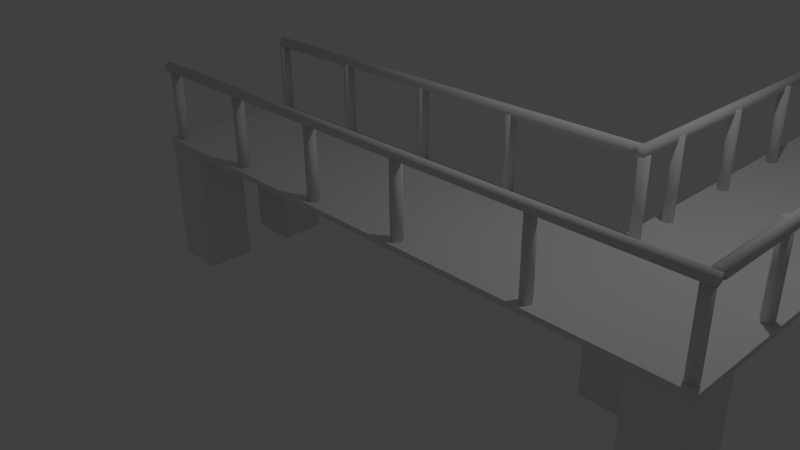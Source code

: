 # Source: ramp_02.blend  (saved by Blender 2.69.0; exported with 4.5.12 LTS)
import bpy
from mathutils import Matrix  # noqa: F401  (used for matrix-valued properties, if any)

bpy.ops.wm.read_factory_settings(use_empty=True)
scene = bpy.context.scene
scene.name = 'Scene'

# ---- collections
col_collection_1 = bpy.data.collections.new('Collection 1'); scene.collection.children.link(col_collection_1)

# ---- materials (node trees are filled in below, after node groups)
mat_material = bpy.data.materials.new('Material')
mat_material.alpha_threshold = 0.0
mat_material.use_transparent_shadow = False
mat_material.roughness = 0.5
mat_material.line_color = (0.0, 0.0, 0.0, 1.0)

# ---- material node trees

# ---- world
world_world = bpy.data.worlds.new('World'); scene.world = world_world
world_world.color = (0.05088, 0.05088, 0.05088)
world_world.use_sun_shadow = False
world_world.sun_shadow_jitter_overblur = 0.0
world_world.cycles.sampling_method = 'MANUAL'
world_world.cycles.sample_map_resolution = 256

# ---- cameras
cam_camera = bpy.data.cameras.new('Camera')
cam_camera.clip_end = 100.0
cam_camera.lens = 35.0
cam_camera.sensor_width = 32.0
cam_camera.sensor_height = 18.0
cam_camera.ortho_scale = 7.314
cam_camera.dof.focus_distance = 0.0
cam_camera.dof.aperture_fstop = 128.0

# ---- lights
light_lamp = bpy.data.lights.new('Lamp', 'POINT')
light_lamp.transmission_factor = 0.0
light_lamp.cutoff_distance = 30.0
light_lamp.energy = 100.0
light_lamp.shadow_buffer_clip_start = 1.001
light_lamp.shadow_soft_size = 0.1
light_lamp.shadow_maximum_resolution = 0.006
light_lamp.use_absolute_resolution = True
light_lamp.cycles.use_multiple_importance_sampling = False

# ---- meshes
me_cylinder_025 = bpy.data.meshes.new('Cylinder.025')
me_cylinder_025.from_pydata([(3.666e-07, 0.0749, 0.6098), (1.83e-07, 0.0749, -0.4537), (0.06486, 0.03745, 0.6098), (0.06486, 0.03745, -0.4537), (0.06486, -0.03745, 0.6098), (0.06486, -0.03745, -0.4537), (3.6e-07, -0.0749, 0.6098), (1.765e-07, -0.0749, -0.4537), (-0.06486, -0.03745, 0.6098), (-0.06486, -0.03745, -0.4537), (-0.06486, 0.03745, 0.6098), (-0.06486, 0.03745, -0.4537)], [], [(0, 1, 3, 2), (2, 3, 5, 4), (4, 5, 7, 6), (6, 7, 9, 8), (3, 1, 11, 9, 7, 5), (10, 11, 1, 0), (8, 9, 11, 10), (0, 2, 4, 6, 8, 10)])
me_cylinder_025.polygons.foreach_set('use_smooth', [True] * 8)
me_cylinder_025.use_remesh_preserve_volume = False
me_cylinder_025.use_remesh_preserve_attributes = False
me_cylinder_025.use_mirror_vertex_groups = False
me_cylinder_025.update()
me_cylinder_024 = bpy.data.meshes.new('Cylinder.024')
me_cylinder_024.from_pydata([(3.666e-07, 0.0749, 0.6098), (1.83e-07, 0.0749, -0.4537), (0.06486, 0.03745, 0.6098), (0.06486, 0.03745, -0.4537), (0.06486, -0.03745, 0.6098), (0.06486, -0.03745, -0.4537), (3.6e-07, -0.0749, 0.6098), (1.765e-07, -0.0749, -0.4537), (-0.06486, -0.03745, 0.6098), (-0.06486, -0.03745, -0.4537), (-0.06486, 0.03745, 0.6098), (-0.06486, 0.03745, -0.4537)], [], [(0, 1, 3, 2), (2, 3, 5, 4), (4, 5, 7, 6), (6, 7, 9, 8), (3, 1, 11, 9, 7, 5), (10, 11, 1, 0), (8, 9, 11, 10), (0, 2, 4, 6, 8, 10)])
me_cylinder_024.polygons.foreach_set('use_smooth', [True] * 8)
me_cylinder_024.use_remesh_preserve_volume = False
me_cylinder_024.use_remesh_preserve_attributes = False
me_cylinder_024.use_mirror_vertex_groups = False
me_cylinder_024.update()
me_cylinder_023 = bpy.data.meshes.new('Cylinder.023')
me_cylinder_023.from_pydata([(3.666e-07, 0.0749, 0.6098), (1.83e-07, 0.0749, -0.4537), (0.06486, 0.03745, 0.6098), (0.06486, 0.03745, -0.4537), (0.06486, -0.03745, 0.6098), (0.06486, -0.03745, -0.4537), (3.6e-07, -0.0749, 0.6098), (1.765e-07, -0.0749, -0.4537), (-0.06486, -0.03745, 0.6098), (-0.06486, -0.03745, -0.4537), (-0.06486, 0.03745, 0.6098), (-0.06486, 0.03745, -0.4537)], [], [(0, 1, 3, 2), (2, 3, 5, 4), (4, 5, 7, 6), (6, 7, 9, 8), (3, 1, 11, 9, 7, 5), (10, 11, 1, 0), (8, 9, 11, 10), (0, 2, 4, 6, 8, 10)])
me_cylinder_023.polygons.foreach_set('use_smooth', [True] * 8)
me_cylinder_023.use_remesh_preserve_volume = False
me_cylinder_023.use_remesh_preserve_attributes = False
me_cylinder_023.use_mirror_vertex_groups = False
me_cylinder_023.update()
me_cylinder_022 = bpy.data.meshes.new('Cylinder.022')
me_cylinder_022.from_pydata([(3.666e-07, 0.0749, 0.6098), (1.83e-07, 0.0749, -0.4537), (0.06486, 0.03745, 0.6098), (0.06486, 0.03745, -0.4537), (0.06486, -0.03745, 0.6098), (0.06486, -0.03745, -0.4537), (3.6e-07, -0.0749, 0.6098), (1.765e-07, -0.0749, -0.4537), (-0.06486, -0.03745, 0.6098), (-0.06486, -0.03745, -0.4537), (-0.06486, 0.03745, 0.6098), (-0.06486, 0.03745, -0.4537)], [], [(0, 1, 3, 2), (2, 3, 5, 4), (4, 5, 7, 6), (6, 7, 9, 8), (3, 1, 11, 9, 7, 5), (10, 11, 1, 0), (8, 9, 11, 10), (0, 2, 4, 6, 8, 10)])
me_cylinder_022.polygons.foreach_set('use_smooth', [True] * 8)
me_cylinder_022.use_remesh_preserve_volume = False
me_cylinder_022.use_remesh_preserve_attributes = False
me_cylinder_022.use_mirror_vertex_groups = False
me_cylinder_022.update()
me_cylinder_021 = bpy.data.meshes.new('Cylinder.021')
me_cylinder_021.from_pydata([(3.666e-07, 0.0749, 0.6098), (1.83e-07, 0.0749, -0.4537), (0.06486, 0.03745, 0.6098), (0.06486, 0.03745, -0.4537), (0.06486, -0.03745, 0.6098), (0.06486, -0.03745, -0.4537), (3.6e-07, -0.0749, 0.6098), (1.765e-07, -0.0749, -0.4537), (-0.06486, -0.03745, 0.6098), (-0.06486, -0.03745, -0.4537), (-0.06486, 0.03745, 0.6098), (-0.06486, 0.03745, -0.4537)], [], [(0, 1, 3, 2), (2, 3, 5, 4), (4, 5, 7, 6), (6, 7, 9, 8), (3, 1, 11, 9, 7, 5), (10, 11, 1, 0), (8, 9, 11, 10), (0, 2, 4, 6, 8, 10)])
me_cylinder_021.polygons.foreach_set('use_smooth', [True] * 8)
me_cylinder_021.use_remesh_preserve_volume = False
me_cylinder_021.use_remesh_preserve_attributes = False
me_cylinder_021.use_mirror_vertex_groups = False
me_cylinder_021.update()
me_cylinder_020 = bpy.data.meshes.new('Cylinder.020')
me_cylinder_020.from_pydata([(3.666e-07, 0.0749, 0.6098), (1.83e-07, 0.0749, -0.4537), (0.06486, 0.03745, 0.6098), (0.06486, 0.03745, -0.4537), (0.06486, -0.03745, 0.6098), (0.06486, -0.03745, -0.4537), (3.6e-07, -0.0749, 0.6098), (1.765e-07, -0.0749, -0.4537), (-0.06486, -0.03745, 0.6098), (-0.06486, -0.03745, -0.4537), (-0.06486, 0.03745, 0.6098), (-0.06486, 0.03745, -0.4537)], [], [(0, 1, 3, 2), (2, 3, 5, 4), (4, 5, 7, 6), (6, 7, 9, 8), (3, 1, 11, 9, 7, 5), (10, 11, 1, 0), (8, 9, 11, 10), (0, 2, 4, 6, 8, 10)])
me_cylinder_020.polygons.foreach_set('use_smooth', [True] * 8)
me_cylinder_020.use_remesh_preserve_volume = False
me_cylinder_020.use_remesh_preserve_attributes = False
me_cylinder_020.use_mirror_vertex_groups = False
me_cylinder_020.update()
me_cylinder_018 = bpy.data.meshes.new('Cylinder.018')
me_cylinder_018.from_pydata([(3.666e-07, 0.0749, 0.6098), (1.83e-07, 0.0749, -0.4537), (0.06486, 0.03745, 0.6098), (0.06486, 0.03745, -0.4537), (0.06486, -0.03745, 0.6098), (0.06486, -0.03745, -0.4537), (3.6e-07, -0.0749, 0.6098), (1.765e-07, -0.0749, -0.4537), (-0.06486, -0.03745, 0.6098), (-0.06486, -0.03745, -0.4537), (-0.06486, 0.03745, 0.6098), (-0.06486, 0.03745, -0.4537)], [], [(0, 1, 3, 2), (2, 3, 5, 4), (4, 5, 7, 6), (6, 7, 9, 8), (3, 1, 11, 9, 7, 5), (10, 11, 1, 0), (8, 9, 11, 10), (0, 2, 4, 6, 8, 10)])
me_cylinder_018.polygons.foreach_set('use_smooth', [True] * 8)
me_cylinder_018.use_remesh_preserve_volume = False
me_cylinder_018.use_remesh_preserve_attributes = False
me_cylinder_018.use_mirror_vertex_groups = False
me_cylinder_018.update()
me_cylinder_017 = bpy.data.meshes.new('Cylinder.017')
me_cylinder_017.from_pydata([(3.666e-07, 0.0749, 0.6098), (1.83e-07, 0.0749, -0.4537), (0.06486, 0.03745, 0.6098), (0.06486, 0.03745, -0.4537), (0.06486, -0.03745, 0.6098), (0.06486, -0.03745, -0.4537), (3.6e-07, -0.0749, 0.6098), (1.765e-07, -0.0749, -0.4537), (-0.06486, -0.03745, 0.6098), (-0.06486, -0.03745, -0.4537), (-0.06486, 0.03745, 0.6098), (-0.06486, 0.03745, -0.4537)], [], [(0, 1, 3, 2), (2, 3, 5, 4), (4, 5, 7, 6), (6, 7, 9, 8), (3, 1, 11, 9, 7, 5), (10, 11, 1, 0), (8, 9, 11, 10), (0, 2, 4, 6, 8, 10)])
me_cylinder_017.polygons.foreach_set('use_smooth', [True] * 8)
me_cylinder_017.use_remesh_preserve_volume = False
me_cylinder_017.use_remesh_preserve_attributes = False
me_cylinder_017.use_mirror_vertex_groups = False
me_cylinder_017.update()
me_cylinder_016 = bpy.data.meshes.new('Cylinder.016')
me_cylinder_016.from_pydata([(3.666e-07, 0.0749, 0.6098), (1.83e-07, 0.0749, -0.4537), (0.06486, 0.03745, 0.6098), (0.06486, 0.03745, -0.4537), (0.06486, -0.03745, 0.6098), (0.06486, -0.03745, -0.4537), (3.6e-07, -0.0749, 0.6098), (1.765e-07, -0.0749, -0.4537), (-0.06486, -0.03745, 0.6098), (-0.06486, -0.03745, -0.4537), (-0.06486, 0.03745, 0.6098), (-0.06486, 0.03745, -0.4537)], [], [(0, 1, 3, 2), (2, 3, 5, 4), (4, 5, 7, 6), (6, 7, 9, 8), (3, 1, 11, 9, 7, 5), (10, 11, 1, 0), (8, 9, 11, 10), (0, 2, 4, 6, 8, 10)])
me_cylinder_016.polygons.foreach_set('use_smooth', [True] * 8)
me_cylinder_016.use_remesh_preserve_volume = False
me_cylinder_016.use_remesh_preserve_attributes = False
me_cylinder_016.use_mirror_vertex_groups = False
me_cylinder_016.update()
me_cylinder_015 = bpy.data.meshes.new('Cylinder.015')
me_cylinder_015.from_pydata([(3.666e-07, 0.0749, 0.6098), (1.83e-07, 0.0749, -0.4537), (0.06486, 0.03745, 0.6098), (0.06486, 0.03745, -0.4537), (0.06486, -0.03745, 0.6098), (0.06486, -0.03745, -0.4537), (3.6e-07, -0.0749, 0.6098), (1.765e-07, -0.0749, -0.4537), (-0.06486, -0.03745, 0.6098), (-0.06486, -0.03745, -0.4537), (-0.06486, 0.03745, 0.6098), (-0.06486, 0.03745, -0.4537)], [], [(0, 1, 3, 2), (2, 3, 5, 4), (4, 5, 7, 6), (6, 7, 9, 8), (3, 1, 11, 9, 7, 5), (10, 11, 1, 0), (8, 9, 11, 10), (0, 2, 4, 6, 8, 10)])
me_cylinder_015.polygons.foreach_set('use_smooth', [True] * 8)
me_cylinder_015.use_remesh_preserve_volume = False
me_cylinder_015.use_remesh_preserve_attributes = False
me_cylinder_015.use_mirror_vertex_groups = False
me_cylinder_015.update()
me_cylinder_014 = bpy.data.meshes.new('Cylinder.014')
me_cylinder_014.from_pydata([(3.666e-07, 0.0749, 0.6098), (1.83e-07, 0.0749, -0.4537), (0.06486, 0.03745, 0.6098), (0.06486, 0.03745, -0.4537), (0.06486, -0.03745, 0.6098), (0.06486, -0.03745, -0.4537), (3.6e-07, -0.0749, 0.6098), (1.765e-07, -0.0749, -0.4537), (-0.06486, -0.03745, 0.6098), (-0.06486, -0.03745, -0.4537), (-0.06486, 0.03745, 0.6098), (-0.06486, 0.03745, -0.4537)], [], [(0, 1, 3, 2), (2, 3, 5, 4), (4, 5, 7, 6), (6, 7, 9, 8), (3, 1, 11, 9, 7, 5), (10, 11, 1, 0), (8, 9, 11, 10), (0, 2, 4, 6, 8, 10)])
me_cylinder_014.polygons.foreach_set('use_smooth', [True] * 8)
me_cylinder_014.use_remesh_preserve_volume = False
me_cylinder_014.use_remesh_preserve_attributes = False
me_cylinder_014.use_mirror_vertex_groups = False
me_cylinder_014.update()
me_cylinder_013 = bpy.data.meshes.new('Cylinder.013')
me_cylinder_013.from_pydata([(3.666e-07, 0.0749, 0.6098), (1.83e-07, 0.0749, -0.4537), (0.06486, 0.03745, 0.6098), (0.06486, 0.03745, -0.4537), (0.06486, -0.03745, 0.6098), (0.06486, -0.03745, -0.4537), (3.6e-07, -0.0749, 0.6098), (1.765e-07, -0.0749, -0.4537), (-0.06486, -0.03745, 0.6098), (-0.06486, -0.03745, -0.4537), (-0.06486, 0.03745, 0.6098), (-0.06486, 0.03745, -0.4537)], [], [(0, 1, 3, 2), (2, 3, 5, 4), (4, 5, 7, 6), (6, 7, 9, 8), (3, 1, 11, 9, 7, 5), (10, 11, 1, 0), (8, 9, 11, 10), (0, 2, 4, 6, 8, 10)])
me_cylinder_013.polygons.foreach_set('use_smooth', [True] * 8)
me_cylinder_013.use_remesh_preserve_volume = False
me_cylinder_013.use_remesh_preserve_attributes = False
me_cylinder_013.use_mirror_vertex_groups = False
me_cylinder_013.update()
me_cylinder_012 = bpy.data.meshes.new('Cylinder.012')
me_cylinder_012.from_pydata([(3.666e-07, 0.0749, 0.6098), (1.83e-07, 0.0749, -0.4537), (0.06486, 0.03745, 0.6098), (0.06486, 0.03745, -0.4537), (0.06486, -0.03745, 0.6098), (0.06486, -0.03745, -0.4537), (3.6e-07, -0.0749, 0.6098), (1.765e-07, -0.0749, -0.4537), (-0.06486, -0.03745, 0.6098), (-0.06486, -0.03745, -0.4537), (-0.06486, 0.03745, 0.6098), (-0.06486, 0.03745, -0.4537)], [], [(0, 1, 3, 2), (2, 3, 5, 4), (4, 5, 7, 6), (6, 7, 9, 8), (3, 1, 11, 9, 7, 5), (10, 11, 1, 0), (8, 9, 11, 10), (0, 2, 4, 6, 8, 10)])
me_cylinder_012.polygons.foreach_set('use_smooth', [True] * 8)
me_cylinder_012.use_remesh_preserve_volume = False
me_cylinder_012.use_remesh_preserve_attributes = False
me_cylinder_012.use_mirror_vertex_groups = False
me_cylinder_012.update()
me_cylinder_011 = bpy.data.meshes.new('Cylinder.011')
me_cylinder_011.from_pydata([(3.666e-07, 0.0749, 0.6098), (1.83e-07, 0.0749, -0.4537), (0.06486, 0.03745, 0.6098), (0.06486, 0.03745, -0.4537), (0.06486, -0.03745, 0.6098), (0.06486, -0.03745, -0.4537), (3.6e-07, -0.0749, 0.6098), (1.765e-07, -0.0749, -0.4537), (-0.06486, -0.03745, 0.6098), (-0.06486, -0.03745, -0.4537), (-0.06486, 0.03745, 0.6098), (-0.06486, 0.03745, -0.4537)], [], [(0, 1, 3, 2), (2, 3, 5, 4), (4, 5, 7, 6), (6, 7, 9, 8), (3, 1, 11, 9, 7, 5), (10, 11, 1, 0), (8, 9, 11, 10), (0, 2, 4, 6, 8, 10)])
me_cylinder_011.polygons.foreach_set('use_smooth', [True] * 8)
me_cylinder_011.use_remesh_preserve_volume = False
me_cylinder_011.use_remesh_preserve_attributes = False
me_cylinder_011.use_mirror_vertex_groups = False
me_cylinder_011.update()
me_cylinder_010 = bpy.data.meshes.new('Cylinder.010')
me_cylinder_010.from_pydata([(3.666e-07, 0.0749, 0.6098), (1.83e-07, 0.0749, -0.4537), (0.06486, 0.03745, 0.6098), (0.06486, 0.03745, -0.4537), (0.06486, -0.03745, 0.6098), (0.06486, -0.03745, -0.4537), (3.6e-07, -0.0749, 0.6098), (1.765e-07, -0.0749, -0.4537), (-0.06486, -0.03745, 0.6098), (-0.06486, -0.03745, -0.4537), (-0.06486, 0.03745, 0.6098), (-0.06486, 0.03745, -0.4537)], [], [(0, 1, 3, 2), (2, 3, 5, 4), (4, 5, 7, 6), (6, 7, 9, 8), (3, 1, 11, 9, 7, 5), (10, 11, 1, 0), (8, 9, 11, 10), (0, 2, 4, 6, 8, 10)])
me_cylinder_010.polygons.foreach_set('use_smooth', [True] * 8)
me_cylinder_010.use_remesh_preserve_volume = False
me_cylinder_010.use_remesh_preserve_attributes = False
me_cylinder_010.use_mirror_vertex_groups = False
me_cylinder_010.update()
me_cylinder_008 = bpy.data.meshes.new('Cylinder.008')
me_cylinder_008.from_pydata([(3.666e-07, 0.0749, 0.6098), (1.83e-07, 0.0749, -0.4537), (0.06486, 0.03745, 0.6098), (0.06486, 0.03745, -0.4537), (0.06486, -0.03745, 0.6098), (0.06486, -0.03745, -0.4537), (3.6e-07, -0.0749, 0.6098), (1.765e-07, -0.0749, -0.4537), (-0.06486, -0.03745, 0.6098), (-0.06486, -0.03745, -0.4537), (-0.06486, 0.03745, 0.6098), (-0.06486, 0.03745, -0.4537)], [], [(0, 1, 3, 2), (2, 3, 5, 4), (4, 5, 7, 6), (6, 7, 9, 8), (3, 1, 11, 9, 7, 5), (10, 11, 1, 0), (8, 9, 11, 10), (0, 2, 4, 6, 8, 10)])
me_cylinder_008.polygons.foreach_set('use_smooth', [True] * 8)
me_cylinder_008.use_remesh_preserve_volume = False
me_cylinder_008.use_remesh_preserve_attributes = False
me_cylinder_008.use_mirror_vertex_groups = False
me_cylinder_008.update()
me_cylinder_007 = bpy.data.meshes.new('Cylinder.007')
me_cylinder_007.from_pydata([(3.666e-07, 0.0749, 0.6098), (1.83e-07, 0.0749, -0.4537), (0.06486, 0.03745, 0.6098), (0.06486, 0.03745, -0.4537), (0.06486, -0.03745, 0.6098), (0.06486, -0.03745, -0.4537), (3.6e-07, -0.0749, 0.6098), (1.765e-07, -0.0749, -0.4537), (-0.06486, -0.03745, 0.6098), (-0.06486, -0.03745, -0.4537), (-0.06486, 0.03745, 0.6098), (-0.06486, 0.03745, -0.4537)], [], [(0, 1, 3, 2), (2, 3, 5, 4), (4, 5, 7, 6), (6, 7, 9, 8), (3, 1, 11, 9, 7, 5), (10, 11, 1, 0), (8, 9, 11, 10), (0, 2, 4, 6, 8, 10)])
me_cylinder_007.polygons.foreach_set('use_smooth', [True] * 8)
me_cylinder_007.use_remesh_preserve_volume = False
me_cylinder_007.use_remesh_preserve_attributes = False
me_cylinder_007.use_mirror_vertex_groups = False
me_cylinder_007.update()
me_cylinder_006 = bpy.data.meshes.new('Cylinder.006')
me_cylinder_006.from_pydata([(3.666e-07, 0.0749, 0.6098), (1.83e-07, 0.0749, -0.4537), (0.06486, 0.03745, 0.6098), (0.06486, 0.03745, -0.4537), (0.06486, -0.03745, 0.6098), (0.06486, -0.03745, -0.4537), (3.6e-07, -0.0749, 0.6098), (1.765e-07, -0.0749, -0.4537), (-0.06486, -0.03745, 0.6098), (-0.06486, -0.03745, -0.4537), (-0.06486, 0.03745, 0.6098), (-0.06486, 0.03745, -0.4537)], [], [(0, 1, 3, 2), (2, 3, 5, 4), (4, 5, 7, 6), (6, 7, 9, 8), (3, 1, 11, 9, 7, 5), (10, 11, 1, 0), (8, 9, 11, 10), (0, 2, 4, 6, 8, 10)])
me_cylinder_006.polygons.foreach_set('use_smooth', [True] * 8)
me_cylinder_006.use_remesh_preserve_volume = False
me_cylinder_006.use_remesh_preserve_attributes = False
me_cylinder_006.use_mirror_vertex_groups = False
me_cylinder_006.update()
me_cylinder_005 = bpy.data.meshes.new('Cylinder.005')
me_cylinder_005.from_pydata([(3.666e-07, 0.0749, 0.6098), (1.83e-07, 0.0749, -0.4537), (0.06486, 0.03745, 0.6098), (0.06486, 0.03745, -0.4537), (0.06486, -0.03745, 0.6098), (0.06486, -0.03745, -0.4537), (3.6e-07, -0.0749, 0.6098), (1.765e-07, -0.0749, -0.4537), (-0.06486, -0.03745, 0.6098), (-0.06486, -0.03745, -0.4537), (-0.06486, 0.03745, 0.6098), (-0.06486, 0.03745, -0.4537)], [], [(0, 1, 3, 2), (2, 3, 5, 4), (4, 5, 7, 6), (6, 7, 9, 8), (3, 1, 11, 9, 7, 5), (10, 11, 1, 0), (8, 9, 11, 10), (0, 2, 4, 6, 8, 10)])
me_cylinder_005.polygons.foreach_set('use_smooth', [True] * 8)
me_cylinder_005.use_remesh_preserve_volume = False
me_cylinder_005.use_remesh_preserve_attributes = False
me_cylinder_005.use_mirror_vertex_groups = False
me_cylinder_005.update()
me_cylinder_004 = bpy.data.meshes.new('Cylinder.004')
me_cylinder_004.from_pydata([(3.666e-07, 0.0749, 0.6098), (1.83e-07, 0.0749, -0.4537), (0.06486, 0.03745, 0.6098), (0.06486, 0.03745, -0.4537), (0.06486, -0.03745, 0.6098), (0.06486, -0.03745, -0.4537), (3.6e-07, -0.0749, 0.6098), (1.765e-07, -0.0749, -0.4537), (-0.06486, -0.03745, 0.6098), (-0.06486, -0.03745, -0.4537), (-0.06486, 0.03745, 0.6098), (-0.06486, 0.03745, -0.4537)], [], [(0, 1, 3, 2), (2, 3, 5, 4), (4, 5, 7, 6), (6, 7, 9, 8), (3, 1, 11, 9, 7, 5), (10, 11, 1, 0), (8, 9, 11, 10), (0, 2, 4, 6, 8, 10)])
me_cylinder_004.polygons.foreach_set('use_smooth', [True] * 8)
me_cylinder_004.use_remesh_preserve_volume = False
me_cylinder_004.use_remesh_preserve_attributes = False
me_cylinder_004.use_mirror_vertex_groups = False
me_cylinder_004.update()
me_cylinder_003 = bpy.data.meshes.new('Cylinder.003')
me_cylinder_003.from_pydata([(0.0, 0.0749, -5.55), (1.83e-07, 0.0749, 2.451), (0.06486, 0.03745, -5.55), (0.06486, 0.03745, 2.451), (0.06486, -0.03745, -5.55), (0.06486, -0.03745, 2.451), (-6.548e-09, -0.0749, -5.55), (1.765e-07, -0.0749, 2.451), (-0.06486, -0.03745, -5.55), (-0.06486, -0.03745, 2.451), (-0.06486, 0.03745, -5.55), (-0.06486, 0.03745, 2.451)], [], [(0, 1, 3, 2), (2, 3, 5, 4), (4, 5, 7, 6), (6, 7, 9, 8), (3, 1, 11, 9, 7, 5), (10, 11, 1, 0), (8, 9, 11, 10), (0, 2, 4, 6, 8, 10)])
me_cylinder_003.polygons.foreach_set('use_smooth', [True] * 8)
me_cylinder_003.use_remesh_preserve_volume = False
me_cylinder_003.use_remesh_preserve_attributes = False
me_cylinder_003.use_mirror_vertex_groups = False
me_cylinder_003.update()
me_cylinder_002 = bpy.data.meshes.new('Cylinder.002')
me_cylinder_002.from_pydata([(0.0, 0.0749, -4.152), (0.0, 0.0749, 1.989), (0.06486, 0.03745, -4.152), (0.06486, 0.03745, 1.989), (0.06486, -0.03745, -4.152), (0.06486, -0.03745, 1.989), (-6.548e-09, -0.0749, -4.152), (-6.548e-09, -0.0749, 1.989), (-0.06486, -0.03745, -4.152), (-0.06486, -0.03745, 1.989), (-0.06486, 0.03745, -4.152), (-0.06486, 0.03745, 1.989)], [], [(0, 1, 3, 2), (2, 3, 5, 4), (4, 5, 7, 6), (6, 7, 9, 8), (3, 1, 11, 9, 7, 5), (10, 11, 1, 0), (8, 9, 11, 10), (0, 2, 4, 6, 8, 10)])
me_cylinder_002.polygons.foreach_set('use_smooth', [True] * 8)
me_cylinder_002.use_remesh_preserve_volume = False
me_cylinder_002.use_remesh_preserve_attributes = False
me_cylinder_002.use_mirror_vertex_groups = False
me_cylinder_002.update()
me_cylinder_001 = bpy.data.meshes.new('Cylinder.001')
me_cylinder_001.from_pydata([(0.0, 0.0749, -2.996), (0.0, 0.0749, 1.436), (0.06486, 0.03745, -2.996), (0.06486, 0.03745, 1.436), (0.06486, -0.03745, -2.996), (0.06486, -0.03745, 1.436), (-6.548e-09, -0.0749, -2.996), (-6.548e-09, -0.0749, 1.436), (-0.06486, -0.03745, -2.996), (-0.06486, -0.03745, 1.436), (-0.06486, 0.03745, -2.996), (-0.06486, 0.03745, 1.436)], [], [(0, 1, 3, 2), (2, 3, 5, 4), (4, 5, 7, 6), (6, 7, 9, 8), (3, 1, 11, 9, 7, 5), (10, 11, 1, 0), (8, 9, 11, 10), (0, 2, 4, 6, 8, 10)])
me_cylinder_001.polygons.foreach_set('use_smooth', [True] * 8)
me_cylinder_001.use_remesh_preserve_volume = False
me_cylinder_001.use_remesh_preserve_attributes = False
me_cylinder_001.use_mirror_vertex_groups = False
me_cylinder_001.update()
me_cylinder = bpy.data.meshes.new('Cylinder')
me_cylinder.from_pydata([(0.0, 0.0749, -2.996), (0.0, 0.0749, 2.996), (0.06486, 0.03745, -2.996), (0.06486, 0.03745, 2.996), (0.06486, -0.03745, -2.996), (0.06486, -0.03745, 2.996), (-6.548e-09, -0.0749, -2.996), (-6.548e-09, -0.0749, 2.996), (-0.06486, -0.03745, -2.996), (-0.06486, -0.03745, 2.996), (-0.06486, 0.03745, -2.996), (-0.06486, 0.03745, 2.996)], [], [(0, 1, 3, 2), (2, 3, 5, 4), (4, 5, 7, 6), (6, 7, 9, 8), (3, 1, 11, 9, 7, 5), (10, 11, 1, 0), (8, 9, 11, 10), (0, 2, 4, 6, 8, 10)])
me_cylinder.polygons.foreach_set('use_smooth', [True] * 8)
me_cylinder.use_remesh_preserve_volume = False
me_cylinder.use_remesh_preserve_attributes = False
me_cylinder.use_mirror_vertex_groups = False
me_cylinder.update()
me_cube_006 = bpy.data.meshes.new('Cube.006')
me_cube_006.from_pydata([(0.3269, 0.3269, -0.8744), (0.3269, -0.3269, -0.8744), (-0.3269, -0.3269, -0.8744), (-0.3269, 0.3269, -0.8744), (0.3269, 0.3269, 0.8744), (0.3269, -0.3269, 0.8744), (-0.3269, -0.3269, 0.8744), (-0.3269, 0.3269, 0.8744)], [], [(4, 5, 1, 0), (5, 6, 2, 1), (6, 7, 3, 2), (7, 4, 0, 3), (0, 1, 2, 3), (7, 6, 5, 4)])
me_cube_006.use_remesh_preserve_volume = False
me_cube_006.use_remesh_preserve_attributes = False
me_cube_006.use_mirror_vertex_groups = False
me_cube_006.update()
me_cube_005 = bpy.data.meshes.new('Cube.005')
me_cube_005.from_pydata([(0.3269, 0.3269, -0.8744), (0.3269, -0.3269, -0.8744), (-0.3269, -0.3269, -0.8744), (-0.3269, 0.3269, -0.8744), (0.3269, 0.3269, 0.8744), (0.3269, -0.3269, 0.8744), (-0.3269, -0.3269, 0.8744), (-0.3269, 0.3269, 0.8744)], [], [(4, 5, 1, 0), (5, 6, 2, 1), (6, 7, 3, 2), (7, 4, 0, 3), (0, 1, 2, 3), (7, 6, 5, 4)])
me_cube_005.use_remesh_preserve_volume = False
me_cube_005.use_remesh_preserve_attributes = False
me_cube_005.use_mirror_vertex_groups = False
me_cube_005.update()
me_cube_004 = bpy.data.meshes.new('Cube.004')
me_cube_004.from_pydata([(0.3269, 0.3269, -0.8744), (0.3269, -0.3269, -0.8744), (-0.3269, -0.3269, -0.8744), (-0.3269, 0.3269, -0.8744), (0.3269, 0.3269, 0.8744), (0.3269, -0.3269, 0.8744), (-0.3269, -0.3269, 0.8744), (-0.3269, 0.3269, 0.8744)], [], [(4, 5, 1, 0), (5, 6, 2, 1), (6, 7, 3, 2), (7, 4, 0, 3), (0, 1, 2, 3), (7, 6, 5, 4)])
me_cube_004.use_remesh_preserve_volume = False
me_cube_004.use_remesh_preserve_attributes = False
me_cube_004.use_mirror_vertex_groups = False
me_cube_004.update()
me_cube_003 = bpy.data.meshes.new('Cube.003')
me_cube_003.from_pydata([(0.3269, 0.3269, -0.8744), (0.3269, -0.3269, -0.8744), (-0.3269, -0.3269, -0.8744), (-0.3269, 0.3269, -0.8744), (0.3269, 0.3269, 0.8744), (0.3269, -0.3269, 0.8744), (-0.3269, -0.3269, 0.8744), (-0.3269, 0.3269, 0.8744)], [], [(4, 5, 1, 0), (5, 6, 2, 1), (6, 7, 3, 2), (7, 4, 0, 3), (0, 1, 2, 3), (7, 6, 5, 4)])
me_cube_003.use_remesh_preserve_volume = False
me_cube_003.use_remesh_preserve_attributes = False
me_cube_003.use_mirror_vertex_groups = False
me_cube_003.update()
me_cube_002 = bpy.data.meshes.new('Cube.002')
me_cube_002.from_pydata([(0.3269, 0.3269, -0.8744), (0.3269, -0.3269, -0.8744), (-0.3269, -0.3269, -0.8744), (-0.3269, 0.3269, -0.8744), (0.3269, 0.3269, 0.8744), (0.3269, -0.3269, 0.8744), (-0.3269, -0.3269, 0.8744), (-0.3269, 0.3269, 0.8744)], [], [(4, 5, 1, 0), (5, 6, 2, 1), (6, 7, 3, 2), (7, 4, 0, 3), (0, 1, 2, 3), (7, 6, 5, 4)])
me_cube_002.use_remesh_preserve_volume = False
me_cube_002.use_remesh_preserve_attributes = False
me_cube_002.use_mirror_vertex_groups = False
me_cube_002.update()
me_cube_001 = bpy.data.meshes.new('Cube.001')
me_cube_001.from_pydata([(0.3269, 0.3269, -0.8744), (0.3269, -0.3269, -0.8744), (-0.3269, -0.3269, -0.8744), (-0.3269, 0.3269, -0.8744), (0.3269, 0.3269, 0.8744), (0.3269, -0.3269, 0.8744), (-0.3269, -0.3269, 0.8744), (-0.3269, 0.3269, 0.8744)], [], [(4, 5, 1, 0), (5, 6, 2, 1), (6, 7, 3, 2), (7, 4, 0, 3), (0, 1, 2, 3), (7, 6, 5, 4)])
me_cube_001.use_remesh_preserve_volume = False
me_cube_001.use_remesh_preserve_attributes = False
me_cube_001.use_mirror_vertex_groups = False
me_cube_001.update()
me_cube = bpy.data.meshes.new('Cube')
me_cube.from_pydata([(3.003, 1.0, 0.03595), (4.999, -1.0, 0.03595), (-3.083, -1.0, 0.03595), (-3.083, 1.0, 0.03595), (3.003, 1.0, -0.03595), (4.999, -1.0, -0.03595), (-3.083, -1.0, -0.03595), (-3.083, 1.0, -0.03595), (3.003, 5.384, 0.03595), (4.999, 5.426, 0.03595), (3.003, 5.384, -0.03595), (4.999, 5.426, -0.03595), (2.945, 10.95, -1.075), (4.942, 10.99, -1.075), (2.945, 10.95, -1.147), (4.942, 10.99, -1.147)], [], [(0, 1, 2, 3), (4, 7, 6, 5), (4, 5, 11, 10), (1, 5, 6, 2), (2, 6, 7, 3), (4, 0, 3, 7), (10, 11, 15, 14), (5, 1, 9, 11), (0, 4, 10, 8), (1, 0, 8, 9), (12, 14, 15, 13), (11, 9, 13, 15), (8, 10, 14, 12), (9, 8, 12, 13)])
me_cube.materials.append(mat_material)
me_cube.use_remesh_preserve_volume = False
me_cube.use_remesh_preserve_attributes = False
me_cube.use_mirror_vertex_groups = False
me_cube.update()

# ---- objects
ob_cylinder_023 = bpy.data.objects.new('Cylinder.023', me_cylinder_025)
ob_cylinder_022 = bpy.data.objects.new('Cylinder.022', me_cylinder_024)
ob_cylinder_021 = bpy.data.objects.new('Cylinder.021', me_cylinder_023)
ob_cylinder_019 = bpy.data.objects.new('Cylinder.019', me_cylinder_022)
ob_cylinder_009 = bpy.data.objects.new('Cylinder.009', me_cylinder_021)
ob_cylinder_020 = bpy.data.objects.new('Cylinder.020', me_cylinder_020)
ob_cylinder_018 = bpy.data.objects.new('Cylinder.018', me_cylinder_018)
ob_cylinder_017 = bpy.data.objects.new('Cylinder.017', me_cylinder_017)
ob_cylinder_016 = bpy.data.objects.new('Cylinder.016', me_cylinder_016)
ob_cylinder_015 = bpy.data.objects.new('Cylinder.015', me_cylinder_015)
ob_cylinder_014 = bpy.data.objects.new('Cylinder.014', me_cylinder_014)
ob_cylinder_013 = bpy.data.objects.new('Cylinder.013', me_cylinder_013)
ob_cylinder_012 = bpy.data.objects.new('Cylinder.012', me_cylinder_012)
ob_cylinder_011 = bpy.data.objects.new('Cylinder.011', me_cylinder_011)
ob_cylinder_010 = bpy.data.objects.new('Cylinder.010', me_cylinder_010)
ob_cylinder_008 = bpy.data.objects.new('Cylinder.008', me_cylinder_008)
ob_cylinder_007 = bpy.data.objects.new('Cylinder.007', me_cylinder_007)
ob_cylinder_006 = bpy.data.objects.new('Cylinder.006', me_cylinder_006)
ob_cylinder_005 = bpy.data.objects.new('Cylinder.005', me_cylinder_005)
ob_cylinder_004 = bpy.data.objects.new('Cylinder.004', me_cylinder_004)
ob_cylinder_003 = bpy.data.objects.new('Cylinder.003', me_cylinder_003)
ob_cylinder_002 = bpy.data.objects.new('Cylinder.002', me_cylinder_002)
ob_cylinder_001 = bpy.data.objects.new('Cylinder.001', me_cylinder_001)
ob_cylinder = bpy.data.objects.new('Cylinder', me_cylinder)
ob_cube_006 = bpy.data.objects.new('Cube.006', me_cube_006)
ob_cube_005 = bpy.data.objects.new('Cube.005', me_cube_005)
ob_cube_004 = bpy.data.objects.new('Cube.004', me_cube_004)
ob_cube_003 = bpy.data.objects.new('Cube.003', me_cube_003)
ob_cube_002 = bpy.data.objects.new('Cube.002', me_cube_002)
ob_cube_001 = bpy.data.objects.new('Cube.001', me_cube_001)
ob_cube = bpy.data.objects.new('Cube', me_cube)
ob_lamp = bpy.data.objects.new('Lamp', light_lamp)
ob_camera = bpy.data.objects.new('Camera', cam_camera)

# ---- transforms, parenting, visibility, modifiers, constraints
ob_cylinder_023.location = (-2.932, 0.9341, 1.54)
ob_cylinder_023.rotation_euler = (3.142, -8.782e-07, 1.571)
ob_cylinder_023.lineart.crease_threshold = 0.0
ob_cylinder_022.location = (-1.478, 0.9341, 1.562)
ob_cylinder_022.rotation_euler = (3.142, -8.782e-07, 1.571)
ob_cylinder_022.lineart.crease_threshold = 0.0
ob_cylinder_021.location = (-0.04656, 0.9341, 1.562)
ob_cylinder_021.rotation_euler = (3.142, -8.782e-07, 1.571)
ob_cylinder_021.lineart.crease_threshold = 0.0
ob_cylinder_019.location = (1.385, 0.9341, 1.562)
ob_cylinder_019.rotation_euler = (3.142, -8.782e-07, 1.571)
ob_cylinder_019.lineart.crease_threshold = 0.0
ob_cylinder_009.location = (3.151, 0.9341, 1.54)
ob_cylinder_009.rotation_euler = (3.142, -8.782e-07, 1.571)
ob_cylinder_009.lineart.crease_threshold = 0.0
ob_cylinder_020.location = (3.151, -0.8726, 1.582)
ob_cylinder_020.rotation_euler = (3.142, -8.782e-07, 1.571)
ob_cylinder_020.lineart.crease_threshold = 0.0
ob_cylinder_018.location = (3.151, 1.582, 1.592)
ob_cylinder_018.rotation_euler = (3.142, -8.782e-07, 1.571)
ob_cylinder_018.lineart.crease_threshold = 0.0
ob_cylinder_017.location = (3.151, 2.799, 1.592)
ob_cylinder_017.rotation_euler = (3.142, -8.782e-07, 1.571)
ob_cylinder_017.lineart.crease_threshold = 0.0
ob_cylinder_016.location = (3.151, 4.026, 1.592)
ob_cylinder_016.rotation_euler = (3.142, -8.782e-07, 1.571)
ob_cylinder_016.lineart.crease_threshold = 0.0
ob_cylinder_015.location = (3.151, 5.199, 1.592)
ob_cylinder_015.rotation_euler = (3.142, -8.782e-07, 1.571)
ob_cylinder_015.lineart.crease_threshold = 0.0
ob_cylinder_014.location = (4.873, 5.199, 1.592)
ob_cylinder_014.rotation_euler = (3.142, -8.782e-07, 1.571)
ob_cylinder_014.lineart.crease_threshold = 0.0
ob_cylinder_013.location = (4.873, 4.026, 1.592)
ob_cylinder_013.rotation_euler = (3.142, -8.782e-07, 1.571)
ob_cylinder_013.lineart.crease_threshold = 0.0
ob_cylinder_012.location = (4.873, 2.799, 1.592)
ob_cylinder_012.rotation_euler = (3.142, -8.782e-07, 1.571)
ob_cylinder_012.lineart.crease_threshold = 0.0
ob_cylinder_011.location = (4.873, 1.582, 1.592)
ob_cylinder_011.rotation_euler = (3.142, -8.782e-07, 1.571)
ob_cylinder_011.lineart.crease_threshold = 0.0
ob_cylinder_010.location = (4.873, 0.4193, 1.625)
ob_cylinder_010.rotation_euler = (3.142, -8.782e-07, 1.571)
ob_cylinder_010.lineart.crease_threshold = 0.0
ob_cylinder_008.location = (1.385, -0.8726, 1.603)
ob_cylinder_008.rotation_euler = (3.142, -8.782e-07, 1.571)
ob_cylinder_008.lineart.crease_threshold = 0.0
ob_cylinder_007.location = (-0.04656, -0.8726, 1.603)
ob_cylinder_007.rotation_euler = (3.142, -8.782e-07, 1.571)
ob_cylinder_007.lineart.crease_threshold = 0.0
ob_cylinder_006.location = (-1.478, -0.8726, 1.603)
ob_cylinder_006.rotation_euler = (3.142, -8.782e-07, 1.571)
ob_cylinder_006.lineart.crease_threshold = 0.0
ob_cylinder_005.location = (-2.932, -0.8726, 1.582)
ob_cylinder_005.rotation_euler = (3.142, -8.782e-07, 1.571)
ob_cylinder_005.lineart.crease_threshold = 0.0
ob_cylinder_004.location = (4.873, -0.8726, 1.582)
ob_cylinder_004.rotation_euler = (3.142, -8.782e-07, 1.571)
ob_cylinder_004.lineart.crease_threshold = 0.0
ob_cylinder_003.location = (2.51, -0.8994, 2.034)
ob_cylinder_003.rotation_euler = (1.571, -0.0, 1.571)
ob_cylinder_003.lineart.crease_threshold = 0.0
ob_cylinder_002.location = (1.169, 0.9487, 2.034)
ob_cylinder_002.rotation_euler = (1.571, -0.0, 1.571)
ob_cylinder_002.lineart.crease_threshold = 0.0
ob_cylinder_001.location = (3.119, 2.308, 2.034)
ob_cylinder_001.rotation_euler = (1.571, -0.0, 0.0)
ob_cylinder_001.lineart.crease_threshold = 0.0
ob_cylinder.location = (4.906, 2.194, 2.034)
ob_cylinder.rotation_euler = (1.571, -0.0, 0.0)
ob_cylinder.lineart.crease_threshold = 0.0
ob_cube_006.location = (4.626, 5.063, 0.1106)
ob_cube_006.lineart.crease_threshold = 0.0
ob_cube_005.location = (3.367, 5.025, 0.1106)
ob_cube_005.lineart.crease_threshold = 0.0
ob_cube_004.location = (3.342, 0.6841, 0.1106)
ob_cube_004.lineart.crease_threshold = 0.0
ob_cube_003.location = (-2.723, 0.6463, 0.1106)
ob_cube_003.lineart.crease_threshold = 0.0
ob_cube_002.location = (-2.735, -0.6497, 0.1106)
ob_cube_002.lineart.crease_threshold = 0.0
ob_cube_001.location = (4.651, -0.6623, 0.1106)
ob_cube_001.lineart.crease_threshold = 0.0
ob_cube.location = (0.0, 0.0, 1.0)
ob_cube.lock_rotations_4d = False
ob_cube.empty_display_type = 'ARROWS'
ob_cube.lineart.crease_threshold = 0.0
ob_lamp.location = (4.076, 1.005, 5.904)
ob_lamp.rotation_euler = (0.6503, 0.05522, 1.866)
ob_lamp.lock_rotations_4d = False
ob_lamp.empty_display_type = 'ARROWS'
ob_lamp.color = (0.0, 0.0, 0.0, 0.0)
ob_lamp.lineart.crease_threshold = 0.0
ob_camera.location = (7.481, -6.508, 5.344)
ob_camera.rotation_euler = (1.109, 0.01082, 0.8149)
ob_camera.lock_rotations_4d = False
ob_camera.empty_display_type = 'ARROWS'
ob_camera.color = (0.0, 0.0, 0.0, 0.0)
ob_camera.display_type = 'WIRE'
ob_camera.lineart.crease_threshold = 0.0

# ---- collection membership
col_collection_1.objects.link(ob_cylinder_023)
col_collection_1.objects.link(ob_cylinder_022)
col_collection_1.objects.link(ob_cylinder_021)
col_collection_1.objects.link(ob_cylinder_019)
col_collection_1.objects.link(ob_cylinder_009)
col_collection_1.objects.link(ob_cylinder_020)
col_collection_1.objects.link(ob_cylinder_018)
col_collection_1.objects.link(ob_cylinder_017)
col_collection_1.objects.link(ob_cylinder_016)
col_collection_1.objects.link(ob_cylinder_015)
col_collection_1.objects.link(ob_cylinder_014)
col_collection_1.objects.link(ob_cylinder_013)
col_collection_1.objects.link(ob_cylinder_012)
col_collection_1.objects.link(ob_cylinder_011)
col_collection_1.objects.link(ob_cylinder_010)
col_collection_1.objects.link(ob_cylinder_008)
col_collection_1.objects.link(ob_cylinder_007)
col_collection_1.objects.link(ob_cylinder_006)
col_collection_1.objects.link(ob_cylinder_005)
col_collection_1.objects.link(ob_cylinder_004)
col_collection_1.objects.link(ob_cylinder_003)
col_collection_1.objects.link(ob_cylinder_002)
col_collection_1.objects.link(ob_cylinder_001)
col_collection_1.objects.link(ob_cylinder)
col_collection_1.objects.link(ob_cube_006)
col_collection_1.objects.link(ob_cube_005)
col_collection_1.objects.link(ob_cube_004)
col_collection_1.objects.link(ob_cube_003)
col_collection_1.objects.link(ob_cube_002)
col_collection_1.objects.link(ob_cube_001)
col_collection_1.objects.link(ob_cube)
col_collection_1.objects.link(ob_lamp)
col_collection_1.objects.link(ob_camera)

# ---- scene / render settings (as saved in the file)
scene.camera = ob_camera
scene.frame_start = 1; scene.frame_end = 250; scene.frame_set(1)
scene.render.engine = 'BLENDER_EEVEE_NEXT'
scene.render.resolution_percentage = 50
scene.render.dither_intensity = 0.0
scene.cycles.use_denoising = False
scene.cycles.samples = 10
scene.cycles.sampling_pattern = 'TABULATED_SOBOL'
scene.cycles.light_sampling_threshold = 0.0
scene.cycles.use_adaptive_sampling = False
scene.cycles.use_light_tree = False
scene.cycles.blur_glossy = 0.0
scene.cycles.volume_bounces = 1
scene.cycles.pixel_filter_type = 'GAUSSIAN'
scene.cycles.sample_clamp_indirect = 0.0
scene.view_settings.view_transform = 'Standard'
scene.unit_settings.scale_length = 0.1
bpy.context.view_layer.update()
